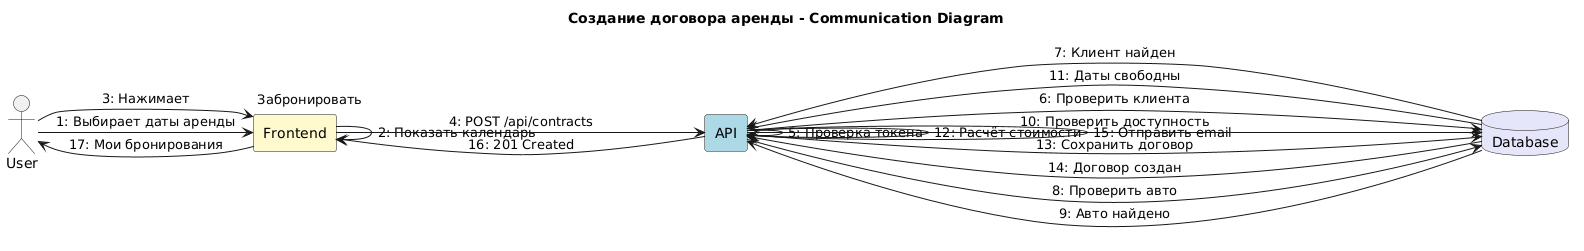

The diagram above was rendered by PlantUML. Its source (embedded in the PNG):
@startuml
title Создание договора аренды - Communication Diagram

skinparam backgroundColor white
skinparam componentStyle rectangle
skinparam defaultTextAlignment center

actor User as user
rectangle "Frontend" as frontend #FFFACD
rectangle "API" as api #ADD8E6
database "Database" as db #E6E6FA

user -right-> frontend : 1: Выбирает даты аренды
frontend -> frontend : 2: Показать календарь
user -right-> frontend : 3: Нажимает "Забронировать"
frontend -right-> api : 4: POST /api/contracts
api -> api : 5: Проверка токена
api -right-> db : 6: Проверить клиента
db -left-> api : 7: Клиент найден
api -right-> db : 8: Проверить авто
db -left-> api : 9: Авто найдено
api -right-> db : 10: Проверить доступность
db -left-> api : 11: Даты свободны
api -> api : 12: Расчёт стоимости
api -right-> db : 13: Сохранить договор
db -left-> api : 14: Договор создан
api -> api : 15: Отправить email
api -left-> frontend : 16: 201 Created
frontend -left-> user : 17: Мои бронирования
@enduml